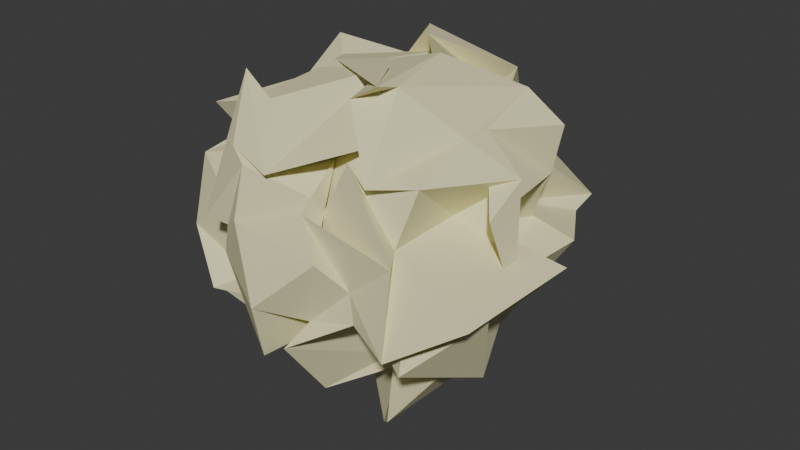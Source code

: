 # Source: Crumpled_Paper.blend  (saved by Blender 5.2.44; exported with 4.5.12 LTS)
import bpy
from mathutils import Matrix  # noqa: F401  (used for matrix-valued properties, if any)

bpy.ops.wm.read_factory_settings(use_empty=True)
scene = bpy.context.scene
scene.name = 'Scene'

# ---- collections
col_collection = bpy.data.collections.new('Collection'); scene.collection.children.link(col_collection)

# ---- materials (node trees are filled in below, after node groups)
mat_material_001 = bpy.data.materials.new('Material.001')

# ---- material node trees
mat_material_001.use_nodes = True; mat_material_001.node_tree.nodes.clear()
_N = mat_material_001.node_tree.nodes; _L = mat_material_001.node_tree.links
n0 = _N.new('ShaderNodeBsdfPrincipled'); n0.name = 'Principled BSDF'; n0.location = (-200, 100)
n0.inputs[0].default_value = (0.8, 0.7615, 0.4532, 1.0)
n0.inputs[2].default_value = 1.0
n0.inputs[10].default_value = 0.005
n1 = _N.new('ShaderNodeOutputMaterial'); n1.name = 'Material Output'; n1.location = (200, 100)
_L.new(n0.outputs[0], n1.inputs[0])
n1.is_active_output = True

# ---- world
world_world = bpy.data.worlds.new('World'); scene.world = world_world
world_world.use_nodes = True; world_world.node_tree.nodes.clear()
_N = world_world.node_tree.nodes; _L = world_world.node_tree.links
n0 = _N.new('ShaderNodeOutputWorld'); n0.name = 'World Output'; n0.location = (200, 100)
n1 = _N.new('ShaderNodeBackground'); n1.name = 'Background'; n1.location = (-200, 100)
n1.inputs[0].default_value = (0.05088, 0.05088, 0.05088, 1.0)
_L.new(n1.outputs[0], n0.inputs[0])
n0.is_active_output = True
world_world.color = (0.05088, 0.05088, 0.05088)
world_world.sun_shadow_jitter_overblur = 0.0

# ---- meshes
me_icosphere_001 = bpy.data.meshes.new('Icosphere.001')
me_icosphere_001.from_pydata([(0.06083, 0.04211, -0.9573), (0.8195, -0.9449, -0.3799), (-0.04187, -1.088, -0.5381), (-1.119, 0.2945, -0.4874), (-0.5295, 1.049, -0.6229), (0.4738, 0.3969, -0.1792), (0.08653, -0.7966, 0.1488), (-0.7659, -0.491, 0.4522), (-0.6477, 0.4425, 0.7082), (0.2716, 0.9234, 0.4106), (1.007, -0.4442, 0.388), (0.03264, -0.01277, 0.9467), (-0.2396, -0.7103, -0.6664), (-0.1072, -0.554, -0.8461), (-0.1514, -0.06401, -1.07), (0.2346, -0.384, -1.27), (0.4469, -0.5997, -1.049), (0.7873, -0.5266, -0.5962), (0.3176, -0.5907, -0.4081), (0.06076, -1.031, -0.4792), (0.1146, -0.6935, -0.441), (0.4938, 0.4063, -0.844), (0.8073, 0.05365, -0.3788), (0.9281, -0.3287, -0.6611), (0.5271, -0.2155, -0.8931), (0.4003, 0.274, -0.7893), (0.6225, 0.4401, -0.6285), (-1.034, -0.1347, -0.4178), (-0.06363, -0.09792, -1.022), (-0.486, -0.7285, -0.4946), (-0.8714, -0.7276, -0.5695), (-0.6523, -0.1766, -0.8241), (0.02304, 0.9607, -0.4999), (-0.1928, 0.4263, -0.9798), (-0.02229, 0.3913, -0.8842), (-0.8029, 0.1894, -0.5546), (-0.9407, 0.4555, -0.6265), (-0.5067, 0.5404, -0.6263), (-0.03031, 0.8643, -0.5022), (0.5409, 1.097, -0.2793), (0.5361, 0.6756, -0.5023), (1.11, -0.3387, -0.09737), (1.267, -0.08104, 0.06191), (1.163, -0.6388, -0.04643), (1.02, 0.4041, -0.0542), (0.7053, 0.4491, -0.01479), (0.7755, 0.03905, 0.4984), (0.1583, -0.9506, 0.3623), (0.3171, -1.028, 0.1402), (0.01682, -1.211, -0.1507), (0.6302, -0.5806, 0.06938), (0.7791, -1.031, -0.2725), (0.7315, -0.899, 0.2029), (-0.8521, -0.00962, 0.2199), (-0.9771, -0.615, 0.2899), (-0.9425, -0.2121, -0.2542), (-0.6674, -0.7793, -0.2169), (-0.6026, -0.8016, -0.005924), (-0.7622, -0.8288, 0.01117), (-0.6955, 0.4325, 0.0959), (-0.2948, 0.957, 0.3491), (-0.1736, 0.8672, -0.3144), (-0.7966, 0.1689, -0.571), (-0.6185, 0.1551, 0.09782), (-1.072, 0.611, 0.204), (0.4591, 0.9524, 0.2132), (0.745, 1.059, -0.07826), (0.7615, 0.849, -0.1117), (0.07029, 1.234, -0.2679), (0.1931, 1.191, -0.1631), (0.1626, 0.6902, -0.09447), (0.9977, -0.1496, 0.5239), (0.7332, -0.677, 0.573), (0.3321, -0.768, 0.6389), (0.001799, -0.5012, 0.4942), (-0.5114, -0.7957, 0.5205), (-0.682, -0.5048, 0.8582), (-1.019, -0.4649, 0.5594), (-0.8083, 0.1962, 0.6169), (-0.733, -0.04862, 0.3541), (-0.5072, 0.6707, 0.5381), (0.1661, 1.001, 0.6404), (0.07837, 0.8887, 0.5171), (0.304, 0.5639, 0.3541), (0.2752, 0.292, 0.5927), (0.8442, 0.3897, 0.3262), (0.4028, -0.6134, 1.025), (0.2176, -0.6149, 0.9167), (0.4157, -0.561, 0.703), (0.6933, -0.04074, 0.689), (0.6343, 0.4236, 0.7898), (0.2679, 0.08275, 1.002), (-0.3132, -0.1425, 0.8947), (-0.4138, -0.1764, 0.8362), (-0.6098, -0.5844, 0.7022), (-0.1826, -0.1941, 0.9159), (-0.5472, 0.1596, 0.8005), (-0.6996, 0.3097, 0.8706), (0.1206, 0.32, 0.5118), (0.04084, 0.2563, 1.022), (0.4957, 0.5151, 0.8544), (0.276, 0.2028, 0.9242), (0.9086, 0.392, 0.6397), (0.3266, 0.5382, 0.6885), (-0.122, 0.6533, 0.7886), (-0.1479, 0.5114, 0.9871), (-0.3761, 0.5808, 0.7382), (-0.4764, 0.004556, 0.8074), (-0.8326, 0.02783, 0.5366), (-0.3857, -0.2418, 0.5993), (0.1965, -0.2711, 0.9986), (-0.4174, -0.5809, 0.7572), (-0.1975, -0.8647, 0.4486), (0.4002, -0.4402, 0.9766), (0.5067, -0.8325, 0.5604), (0.6906, -0.2335, 0.6937), (0.7998, 0.3677, 0.2116), (0.5339, 0.4635, 0.02992), (0.6948, 0.6664, 0.2227), (-0.1691, 1.02, 0.2865), (-0.3695, 0.83, -0.09857), (-0.444, 0.8433, 0.2582), (-0.972, 0.1783, 0.2898), (-0.7887, 0.004012, 0.3904), (-0.863, -0.167, 0.4302), (-0.3939, -0.8417, 0.4474), (-0.4229, -0.9045, 0.1181), (0.139, -0.7403, 0.3261), (0.6398, -0.759, 0.2294), (1.209, -0.8749, 0.0134), (0.6669, -0.2974, 0.2644), (0.4563, 1.143, -0.292), (0.146, 0.7928, -0.4441), (0.1184, 0.9639, -0.2997), (-0.7691, 0.5919, 0.01163), (-0.608, 0.7885, -0.2572), (-0.8194, 0.4815, -0.3884), (-0.839, -0.5816, -0.03112), (-1.199, -0.5544, -0.2927), (-0.7083, -0.5581, -0.4844), (0.4289, -0.8805, -0.04972), (0.1693, -0.9261, -0.3059), (0.477, -0.9075, -0.2183), (0.5461, 0.08322, 0.03305), (0.9861, -0.5107, -0.2705), (0.7134, -0.2683, -0.3121), (0.3676, 0.273, -0.4086), (0.1992, 0.2328, -1.19), (-0.06934, 0.8292, -0.7397), (-0.09126, 0.661, -0.6482), (-0.3953, 0.2127, -0.8871), (-0.6206, 0.2366, -0.7222), (-0.6312, -0.2679, -0.802), (-0.279, -0.2807, -0.9624), (-0.7633, -0.7206, -0.5516), (0.7016, 0.4458, -0.5372), (0.7181, -0.2569, -0.7514), (0.5041, 0.05531, -0.8762), (0.03857, -0.6898, -0.9409), (0.3475, -0.382, -0.8077), (0.324, -0.3888, -0.7221)], [], [(0, 15, 14), (120, 121, 119, 69), (0, 14, 28), (37, 36, 135, 61), (1, 23, 43), (2, 20, 49), (3, 31, 55), (4, 37, 61), (5, 40, 67), (1, 43, 50), (2, 49, 56), (3, 55, 62), (4, 61, 68), (5, 67, 44), (6, 73, 88), (7, 76, 94), (8, 79, 97), (136, 62, 63, 134), (10, 85, 89), (115, 89, 90, 113), (90, 101, 91), (89, 102, 90), (91, 101, 98), (101, 99, 98), (90, 102, 101), (48, 127, 126, 49), (103, 100, 99), (89, 85, 102), (102, 84, 103), (84, 83, 103), (103, 83, 100), (83, 9, 100), (99, 104, 98), (100, 105, 99), (98, 104, 95), (156, 16, 15, 157, 155), (99, 105, 104), (105, 106, 104), (106, 97, 96), (82, 81, 105), (47, 74, 127, 48), (80, 8, 97), (95, 92, 11), (153, 13, 154, 152), (97, 108, 96), (95, 107, 92), (107, 93, 92), (108, 109, 107), (107, 109, 93), (109, 94, 93), (97, 79, 108), (79, 78, 108), (108, 78, 109), (78, 77, 109), (109, 77, 94), (77, 7, 94), (93, 110, 92), (17, 156, 23, 1), (92, 110, 86), (103, 99, 101, 102), (82, 105, 100, 9), (112, 88, 87), (94, 76, 111), (138, 139, 137, 54), (75, 74, 112), (112, 74, 88), (74, 6, 88), (87, 113, 86), (88, 114, 87), (86, 113, 91), (113, 90, 91), (87, 114, 113), (114, 115, 113), (39, 133, 132, 40), (88, 73, 114), (73, 72, 114), (114, 72, 115), (96, 108, 107, 95), (71, 10, 89), (46, 85, 10), (65, 70, 82, 9), (44, 117, 45), (140, 142, 51, 52), (45, 117, 116), (117, 118, 116), (116, 118, 84), (118, 83, 84), (44, 67, 117), (67, 66, 117), (117, 66, 118), (66, 65, 118), (118, 65, 83), (65, 9, 83), (127, 74, 75, 125), (69, 119, 70), (68, 120, 69), (70, 119, 82), (119, 81, 82), (43, 144, 42, 129), (121, 80, 97, 106, 105, 81, 119), (68, 61, 120), (148, 38, 133, 39), (60, 59, 121), (133, 38, 68, 69), (64, 79, 8), (62, 123, 63), (64, 122, 79), (122, 78, 79), (63, 123, 122), (123, 124, 122), (122, 124, 78), (124, 77, 78), (123, 54, 124), (54, 53, 124), (124, 53, 77), (53, 7, 77), (55, 54, 123, 62), (57, 125, 58), (129, 42, 130, 128), (58, 125, 76), (125, 75, 76), (142, 50, 129, 51), (126, 127, 125), (160, 18, 19, 158), (98, 95, 11, 91), (27, 152, 31, 3), (47, 6, 74), (52, 73, 6), (51, 128, 52), (53, 58, 76, 7), (52, 128, 73), (128, 72, 73), (51, 129, 128), (111, 110, 93, 94), (128, 130, 72), (130, 71, 72), (50, 43, 129), (133, 69, 131, 132), (42, 41, 130), (130, 41, 71), (41, 10, 71), (66, 131, 65), (67, 132, 66), (65, 131, 70), (131, 69, 70), (66, 132, 131), (29, 2, 56, 139), (27, 151, 150, 28), (67, 40, 132), (153, 152, 27, 28), (38, 4, 68), (59, 64, 8), (60, 134, 59), (61, 135, 60), (59, 134, 64), (60, 135, 134), (135, 136, 134), (59, 8, 80, 121), (60, 121, 120, 61), (135, 36, 136), (36, 35, 136), (136, 35, 62), (35, 3, 62), (54, 137, 53), (55, 138, 54), (53, 137, 58), (137, 57, 58), (34, 24, 0, 28), (137, 139, 57), (139, 56, 57), (55, 31, 138), (31, 30, 138), (138, 30, 139), (30, 29, 139), (47, 52, 6), (48, 140, 47), (49, 141, 48), (47, 140, 52), (110, 112, 87, 86), (48, 141, 140), (141, 142, 140), (49, 20, 141), (20, 19, 141), (141, 19, 142), (19, 18, 142), (142, 18, 50), (18, 1, 50), (41, 46, 10), (42, 143, 41), (41, 143, 46), (42, 144, 143), (144, 145, 143), (143, 145, 45), (145, 44, 45), (43, 23, 144), (23, 22, 144), (144, 22, 145), (22, 21, 145), (145, 21, 44), (21, 5, 44), (26, 40, 5), (25, 146, 26), (24, 147, 25), (26, 146, 40), (146, 39, 40), (25, 147, 146), (147, 148, 146), (146, 148, 39), (24, 34, 147), (34, 33, 147), (147, 33, 148), (33, 32, 148), (148, 32, 38), (32, 4, 38), (32, 37, 4), (33, 149, 32), (34, 150, 33), (32, 149, 37), (149, 36, 37), (33, 150, 149), (150, 151, 149), (149, 151, 36), (151, 35, 36), (34, 28, 150), (134, 63, 122, 64), (75, 112, 110, 111, 76), (151, 27, 35), (27, 3, 35), (86, 91, 11, 92), (71, 89, 115, 72), (154, 29, 30, 152), (152, 30, 31), (143, 45, 116, 85, 46), (56, 49, 126, 125, 57), (28, 14, 153), (14, 13, 153), (13, 12, 154), (154, 12, 29), (12, 2, 29), (21, 26, 5), (22, 155, 21), (23, 156, 22), (21, 155, 26), (155, 25, 26), (22, 156, 155), (104, 106, 96, 95), (155, 157, 25), (157, 24, 25), (17, 16, 156), (116, 84, 102, 85), (157, 15, 24), (15, 0, 24), (12, 20, 2), (13, 158, 12), (14, 159, 13), (12, 158, 20), (158, 19, 20), (13, 159, 158), (159, 160, 158), (14, 15, 159), (15, 16, 159), (159, 16, 160), (16, 17, 160), (160, 17, 18), (17, 1, 18)])
_uv = me_icosphere_001.uv_layers.new(name='UVMap')
_uv.uv.foreach_set('vector', [0.1818, 0.0, 0.2045, 0.03937, 0.1591, 0.03937, 0.6364, 0.2362, 0.6591, 0.2756, 0.6136, 0.2756, 0.5909, 0.2362, 0.9091, 0.0, 0.9318, 0.03937, 0.8864, 0.03937, 0.6818, 0.1575, 0.7273, 0.1575, 0.7045, 0.1968, 0.6591, 0.1968, 0.2727, 0.1575, 0.3182, 0.1575, 0.2955, 0.1968, 0.09091, 0.1575, 0.1364, 0.1575, 0.1136, 0.1968, 0.8182, 0.1575, 0.8636, 0.1575, 0.8409, 0.1968, 0.6364, 0.1575, 0.6818, 0.1575, 0.6591, 0.1968, 0.4545, 0.1575, 0.5, 0.1575, 0.4773, 0.1968, 0.2727, 0.1575, 0.2955, 0.1968, 0.25, 0.1968, 0.09091, 0.1575, 0.1136, 0.1968, 0.06818, 0.1968, 0.8182, 0.1575, 0.8409, 0.1968, 0.7955, 0.1968, 0.6364, 0.1575, 0.6591, 0.1968, 0.6136, 0.1968, 0.4545, 0.1575, 0.4773, 0.1968, 0.4318, 0.1968, 0.1818, 0.3149, 0.2273, 0.3149, 0.2045, 0.3543, 0.0, 0.3149, 0.04545, 0.3149, 0.02273, 0.3543, 0.7273, 0.3149, 0.7727, 0.3149, 0.75, 0.3543, 0.75, 0.1968, 0.7955, 0.1968, 0.7727, 0.2362, 0.7273, 0.2362, 0.3636, 0.3149, 0.4091, 0.3149, 0.3864, 0.3543, 0.2955, 0.3543, 0.3409, 0.3543, 0.3182, 0.3937, 0.2727, 0.3937, 0.4091, 0.3937, 0.4545, 0.3937, 0.4318, 0.433, 0.3864, 0.3543, 0.4318, 0.3543, 0.4091, 0.3937, 0.4318, 0.433, 0.4545, 0.3937, 0.4773, 0.433, 0.4545, 0.3937, 0.5, 0.3937, 0.4773, 0.433, 0.4091, 0.3937, 0.4318, 0.3543, 0.4545, 0.3937, 0.1364, 0.2362, 0.1136, 0.2756, 0.09091, 0.2362, 0.1136, 0.1968, 0.4773, 0.3543, 0.5227, 0.3543, 0.5, 0.3937, 0.3864, 0.3543, 0.4091, 0.3149, 0.4318, 0.3543, 0.4318, 0.3543, 0.4545, 0.3149, 0.4773, 0.3543, 0.4545, 0.3149, 0.5, 0.3149, 0.4773, 0.3543, 0.4773, 0.3543, 0.5, 0.3149, 0.5227, 0.3543, 0.5, 0.3149, 0.5455, 0.3149, 0.5227, 0.3543, 0.5909, 0.3937, 0.6364, 0.3937, 0.6136, 0.433, 0.5682, 0.3543, 0.6136, 0.3543, 0.5909, 0.3937, 0.6136, 0.433, 0.6364, 0.3937, 0.6591, 0.433, 0.3409, 0.1181, 0.3182, 0.07873, 0.3409, 0.03937, 0.3636, 0.07873, 0.3864, 0.1181, 0.5909, 0.3937, 0.6136, 0.3543, 0.6364, 0.3937, 0.6136, 0.3543, 0.6591, 0.3543, 0.6364, 0.3937, 0.6591, 0.3543, 0.7045, 0.3543, 0.6818, 0.3937, 0.5909, 0.3149, 0.6364, 0.3149, 0.6136, 0.3543, 0.1591, 0.2756, 0.1364, 0.3149, 0.1136, 0.2756, 0.1364, 0.2362, 0.6818, 0.3149, 0.7273, 0.3149, 0.7045, 0.3543, 0.7955, 0.433, 0.8409, 0.433, 0.8182, 0.4724, 0.9091, 0.07873, 0.9545, 0.07873, 0.9318, 0.1181, 0.8864, 0.1181, 0.75, 0.3543, 0.7955, 0.3543, 0.7727, 0.3937, 0.7955, 0.433, 0.8182, 0.3937, 0.8409, 0.433, 0.8182, 0.3937, 0.8636, 0.3937, 0.8409, 0.433, 0.7955, 0.3543, 0.8409, 0.3543, 0.8182, 0.3937, 0.8182, 0.3937, 0.8409, 0.3543, 0.8636, 0.3937, 0.8409, 0.3543, 0.8864, 0.3543, 0.8636, 0.3937, 0.75, 0.3543, 0.7727, 0.3149, 0.7955, 0.3543, 0.7727, 0.3149, 0.8182, 0.3149, 0.7955, 0.3543, 0.7955, 0.3543, 0.8182, 0.3149, 0.8409, 0.3543, 0.8182, 0.3149, 0.8636, 0.3149, 0.8409, 0.3543, 0.8409, 0.3543, 0.8636, 0.3149, 0.8864, 0.3543, 0.8636, 0.3149, 0.9091, 0.3149, 0.8864, 0.3543, 0.04545, 0.3937, 0.09091, 0.3937, 0.06818, 0.433, 0.2955, 0.1181, 0.3409, 0.1181, 0.3182, 0.1575, 0.2727, 0.1575, 0.06818, 0.433, 0.09091, 0.3937, 0.1136, 0.433, 0.4773, 0.3543, 0.5, 0.3937, 0.4545, 0.3937, 0.4318, 0.3543, 0.5909, 0.3149, 0.6136, 0.3543, 0.5682, 0.3543, 0.5455, 0.3149, 0.1136, 0.3543, 0.1591, 0.3543, 0.1364, 0.3937, 0.02273, 0.3543, 0.04545, 0.3149, 0.06818, 0.3543, 0.8864, 0.1968, 0.9318, 0.1968, 0.9091, 0.2362, 0.8636, 0.2362, 0.09091, 0.3149, 0.1364, 0.3149, 0.1136, 0.3543, 0.1136, 0.3543, 0.1364, 0.3149, 0.1591, 0.3543, 0.1364, 0.3149, 0.1818, 0.3149, 0.1591, 0.3543, 0.2273, 0.3937, 0.2727, 0.3937, 0.25, 0.433, 0.2045, 0.3543, 0.25, 0.3543, 0.2273, 0.3937, 0.25, 0.433, 0.2727, 0.3937, 0.2955, 0.433, 0.2727, 0.3937, 0.3182, 0.3937, 0.2955, 0.433, 0.2273, 0.3937, 0.25, 0.3543, 0.2727, 0.3937, 0.25, 0.3543, 0.2955, 0.3543, 0.2727, 0.3937, 0.5455, 0.1575, 0.5682, 0.1968, 0.5227, 0.1968, 0.5, 0.1575, 0.2045, 0.3543, 0.2273, 0.3149, 0.25, 0.3543, 0.2273, 0.3149, 0.2727, 0.3149, 0.25, 0.3543, 0.25, 0.3543, 0.2727, 0.3149, 0.2955, 0.3543, 0.7727, 0.3937, 0.7955, 0.3543, 0.8182, 0.3937, 0.7955, 0.433, 0.3182, 0.3149, 0.3636, 0.3149, 0.3409, 0.3543, 0.3864, 0.2756, 0.4091, 0.3149, 0.3636, 0.3149, 0.5227, 0.2756, 0.5682, 0.2756, 0.5909, 0.3149, 0.5455, 0.3149, 0.4318, 0.1968, 0.4545, 0.2362, 0.4091, 0.2362, 0.1818, 0.2362, 0.2045, 0.1968, 0.2273, 0.2362, 0.2045, 0.2756, 0.4091, 0.2362, 0.4545, 0.2362, 0.4318, 0.2756, 0.4545, 0.2362, 0.4773, 0.2756, 0.4318, 0.2756, 0.4318, 0.2756, 0.4773, 0.2756, 0.4545, 0.3149, 0.4773, 0.2756, 0.5, 0.3149, 0.4545, 0.3149, 0.4318, 0.1968, 0.4773, 0.1968, 0.4545, 0.2362, 0.4773, 0.1968, 0.5, 0.2362, 0.4545, 0.2362, 0.4545, 0.2362, 0.5, 0.2362, 0.4773, 0.2756, 0.5, 0.2362, 0.5227, 0.2756, 0.4773, 0.2756, 0.4773, 0.2756, 0.5227, 0.2756, 0.5, 0.3149, 0.5227, 0.2756, 0.5455, 0.3149, 0.5, 0.3149, 0.1136, 0.2756, 0.1364, 0.3149, 0.09091, 0.3149, 0.06818, 0.2756, 0.5909, 0.2362, 0.6136, 0.2756, 0.5682, 0.2756, 0.6136, 0.1968, 0.6364, 0.2362, 0.5909, 0.2362, 0.5682, 0.2756, 0.6136, 0.2756, 0.5909, 0.3149, 0.6136, 0.2756, 0.6364, 0.3149, 0.5909, 0.3149, 0.2955, 0.1968, 0.3409, 0.1968, 0.3182, 0.2362, 0.2727, 0.2362, 0.6591, 0.2756, 0.6818, 0.3149, 0.7045, 0.3543, 0.6591, 0.3543, 0.6136, 0.3543, 0.6364, 0.3149, 0.6136, 0.2756, 0.6136, 0.1968, 0.6591, 0.1968, 0.6364, 0.2362, 0.5682, 0.1181, 0.5909, 0.1575, 0.5682, 0.1968, 0.5455, 0.1575, 0.6818, 0.2362, 0.7045, 0.2756, 0.6591, 0.2756, 0.5682, 0.1968, 0.5909, 0.1575, 0.6136, 0.1968, 0.5909, 0.2362, 0.75, 0.2756, 0.7727, 0.3149, 0.7273, 0.3149, 0.7955, 0.1968, 0.8182, 0.2362, 0.7727, 0.2362, 0.75, 0.2756, 0.7955, 0.2756, 0.7727, 0.3149, 0.7955, 0.2756, 0.8182, 0.3149, 0.7727, 0.3149, 0.7727, 0.2362, 0.8182, 0.2362, 0.7955, 0.2756, 0.8182, 0.2362, 0.8409, 0.2756, 0.7955, 0.2756, 0.7955, 0.2756, 0.8409, 0.2756, 0.8182, 0.3149, 0.8409, 0.2756, 0.8636, 0.3149, 0.8182, 0.3149, 0.8182, 0.2362, 0.8636, 0.2362, 0.8409, 0.2756, 0.8636, 0.2362, 0.8864, 0.2756, 0.8409, 0.2756, 0.8409, 0.2756, 0.8864, 0.2756, 0.8636, 0.3149, 0.8864, 0.2756, 0.9091, 0.3149, 0.8636, 0.3149, 0.8409, 0.1968, 0.8636, 0.2362, 0.8182, 0.2362, 0.7955, 0.1968, 0.04545, 0.2362, 0.06818, 0.2756, 0.02273, 0.2756, 0.2727, 0.2362, 0.3182, 0.2362, 0.2955, 0.2756, 0.25, 0.2756, 0.02273, 0.2756, 0.06818, 0.2756, 0.04545, 0.3149, 0.06818, 0.2756, 0.09091, 0.3149, 0.04545, 0.3149, 0.2045, 0.1968, 0.25, 0.1968, 0.2727, 0.2362, 0.2273, 0.2362, 0.09091, 0.2362, 0.1136, 0.2756, 0.06818, 0.2756, 0.2045, 0.1181, 0.2273, 0.1575, 0.1818, 0.1575, 0.1591, 0.1181, 0.6136, 0.433, 0.6591, 0.433, 0.4545, 0.4724, 0.4318, 0.433, 0.8409, 0.1181, 0.8864, 0.1181, 0.8636, 0.1575, 0.8182, 0.1575, 0.1591, 0.2756, 0.1818, 0.3149, 0.1364, 0.3149, 0.2045, 0.2756, 0.2273, 0.3149, 0.1818, 0.3149, 0.2273, 0.2362, 0.25, 0.2756, 0.2045, 0.2756, 0.8864, 0.2756, 0.02273, 0.2756, 0.04545, 0.3149, 0.9091, 0.3149, 0.2045, 0.2756, 0.25, 0.2756, 0.2273, 0.3149, 0.25, 0.2756, 0.2727, 0.3149, 0.2273, 0.3149, 0.2273, 0.2362, 0.2727, 0.2362, 0.25, 0.2756, 0.06818, 0.3543, 0.09091, 0.3937, 0.04545, 0.3937, 0.02273, 0.3543, 0.25, 0.2756, 0.2955, 0.2756, 0.2727, 0.3149, 0.2955, 0.2756, 0.3182, 0.3149, 0.2727, 0.3149, 0.25, 0.1968, 0.2955, 0.1968, 0.2727, 0.2362, 0.5682, 0.1968, 0.5909, 0.2362, 0.5455, 0.2362, 0.5227, 0.1968, 0.3182, 0.2362, 0.3409, 0.2756, 0.2955, 0.2756, 0.2955, 0.2756, 0.3409, 0.2756, 0.3182, 0.3149, 0.3409, 0.2756, 0.3636, 0.3149, 0.3182, 0.3149, 0.5, 0.2362, 0.5455, 0.2362, 0.5227, 0.2756, 0.4773, 0.1968, 0.5227, 0.1968, 0.5, 0.2362, 0.5227, 0.2756, 0.5455, 0.2362, 0.5682, 0.2756, 0.5455, 0.2362, 0.5909, 0.2362, 0.5682, 0.2756, 0.5, 0.2362, 0.5227, 0.1968, 0.5455, 0.2362, 0.9545, 0.1575, 1.0, 0.1575, 0.9773, 0.1968, 0.9318, 0.1968, 0.7955, 0.1181, 0.75, 0.1181, 0.7273, 0.07873, 0.75, 0.03937, 0.4773, 0.1968, 0.5, 0.1575, 0.5227, 0.1968, 0.9091, 0.07873, 0.8864, 0.1181, 0.8409, 0.1181, 0.8864, 0.03937, 0.5909, 0.1575, 0.6364, 0.1575, 0.6136, 0.1968, 0.7045, 0.2756, 0.75, 0.2756, 0.7273, 0.3149, 0.6818, 0.2362, 0.7273, 0.2362, 0.7045, 0.2756, 0.6591, 0.1968, 0.7045, 0.1968, 0.6818, 0.2362, 0.7045, 0.2756, 0.7273, 0.2362, 0.75, 0.2756, 0.6818, 0.2362, 0.7045, 0.1968, 0.7273, 0.2362, 0.7045, 0.1968, 0.75, 0.1968, 0.7273, 0.2362, 0.7045, 0.2756, 0.7273, 0.3149, 0.6818, 0.3149, 0.6591, 0.2756, 0.6818, 0.2362, 0.6591, 0.2756, 0.6364, 0.2362, 0.6591, 0.1968, 0.7045, 0.1968, 0.7273, 0.1575, 0.75, 0.1968, 0.7273, 0.1575, 0.7727, 0.1575, 0.75, 0.1968, 0.75, 0.1968, 0.7727, 0.1575, 0.7955, 0.1968, 0.7727, 0.1575, 0.8182, 0.1575, 0.7955, 0.1968, 0.8636, 0.2362, 0.9091, 0.2362, 0.8864, 0.2756, 0.8409, 0.1968, 0.8864, 0.1968, 0.8636, 0.2362, 0.8864, 0.2756, 0.9091, 0.2362, 0.9318, 0.2756, 0.9091, 0.2362, 0.9545, 0.2362, 0.9318, 0.2756, 0.5682, 0.03937, 0.5227, 0.03937, 0.7273, 0.0, 0.75, 0.03937, 0.9091, 0.2362, 0.9318, 0.1968, 0.9545, 0.2362, 0.9318, 0.1968, 0.9773, 0.1968, 0.9545, 0.2362, 0.8409, 0.1968, 0.8636, 0.1575, 0.8864, 0.1968, 0.8636, 0.1575, 0.9091, 0.1575, 0.8864, 0.1968, 0.8864, 0.1968, 0.9091, 0.1575, 0.9318, 0.1968, 0.9091, 0.1575, 0.9545, 0.1575, 0.9318, 0.1968, 0.1591, 0.2756, 0.2045, 0.2756, 0.1818, 0.3149, 0.1364, 0.2362, 0.1818, 0.2362, 0.1591, 0.2756, 0.1136, 0.1968, 0.1591, 0.1968, 0.1364, 0.2362, 0.1591, 0.2756, 0.1818, 0.2362, 0.2045, 0.2756, 0.09091, 0.3937, 0.1136, 0.3543, 0.1364, 0.3937, 0.1136, 0.433, 0.1364, 0.2362, 0.1591, 0.1968, 0.1818, 0.2362, 0.1591, 0.1968, 0.2045, 0.1968, 0.1818, 0.2362, 0.1136, 0.1968, 0.1364, 0.1575, 0.1591, 0.1968, 0.1364, 0.1575, 0.1818, 0.1575, 0.1591, 0.1968, 0.1591, 0.1968, 0.1818, 0.1575, 0.2045, 0.1968, 0.1818, 0.1575, 0.2273, 0.1575, 0.2045, 0.1968, 0.2045, 0.1968, 0.2273, 0.1575, 0.25, 0.1968, 0.2273, 0.1575, 0.2727, 0.1575, 0.25, 0.1968, 0.3409, 0.2756, 0.3864, 0.2756, 0.3636, 0.3149, 0.3182, 0.2362, 0.3636, 0.2362, 0.3409, 0.2756, 0.3409, 0.2756, 0.3636, 0.2362, 0.3864, 0.2756, 0.3182, 0.2362, 0.3409, 0.1968, 0.3636, 0.2362, 0.3409, 0.1968, 0.3864, 0.1968, 0.3636, 0.2362, 0.3636, 0.2362, 0.3864, 0.1968, 0.4091, 0.2362, 0.3864, 0.1968, 0.4318, 0.1968, 0.4091, 0.2362, 0.2955, 0.1968, 0.3182, 0.1575, 0.3409, 0.1968, 0.3182, 0.1575, 0.3636, 0.1575, 0.3409, 0.1968, 0.3409, 0.1968, 0.3636, 0.1575, 0.3864, 0.1968, 0.3636, 0.1575, 0.4091, 0.1575, 0.3864, 0.1968, 0.3864, 0.1968, 0.4091, 0.1575, 0.4318, 0.1968, 0.4091, 0.1575, 0.4545, 0.1575, 0.4318, 0.1968, 0.4773, 0.1181, 0.5, 0.1575, 0.4545, 0.1575, 0.5, 0.07873, 0.5227, 0.1181, 0.4773, 0.1181, 0.5227, 0.03937, 0.5455, 0.07873, 0.5, 0.07873, 0.4773, 0.1181, 0.5227, 0.1181, 0.5, 0.1575, 0.5227, 0.1181, 0.5455, 0.1575, 0.5, 0.1575, 0.5, 0.07873, 0.5455, 0.07873, 0.5227, 0.1181, 0.5455, 0.07873, 0.5682, 0.1181, 0.5227, 0.1181, 0.5227, 0.1181, 0.5682, 0.1181, 0.5455, 0.1575, 0.5227, 0.03937, 0.5682, 0.03937, 0.5455, 0.07873, 0.5682, 0.03937, 0.5909, 0.07873, 0.5455, 0.07873, 0.5455, 0.07873, 0.5909, 0.07873, 0.5682, 0.1181, 0.5909, 0.07873, 0.6136, 0.1181, 0.5682, 0.1181, 0.5682, 0.1181, 0.6136, 0.1181, 0.5909, 0.1575, 0.6136, 0.1181, 0.6364, 0.1575, 0.5909, 0.1575, 0.6591, 0.1181, 0.6818, 0.1575, 0.6364, 0.1575, 0.6818, 0.07873, 0.7045, 0.1181, 0.6591, 0.1181, 0.7045, 0.03937, 0.7273, 0.07873, 0.6818, 0.07873, 0.6591, 0.1181, 0.7045, 0.1181, 0.6818, 0.1575, 0.7045, 0.1181, 0.7273, 0.1575, 0.6818, 0.1575, 0.6818, 0.07873, 0.7273, 0.07873, 0.7045, 0.1181, 0.7273, 0.07873, 0.75, 0.1181, 0.7045, 0.1181, 0.7045, 0.1181, 0.75, 0.1181, 0.7273, 0.1575, 0.75, 0.1181, 0.7727, 0.1575, 0.7273, 0.1575, 0.7045, 0.03937, 0.75, 0.03937, 0.7273, 0.07873, 0.7273, 0.2362, 0.7727, 0.2362, 0.7955, 0.2756, 0.75, 0.2756, 0.09091, 0.3149, 0.1136, 0.3543, 0.09091, 0.3937, 0.06818, 0.3543, 0.04545, 0.3149, 0.75, 0.1181, 0.7955, 0.1181, 0.7727, 0.1575, 0.7955, 0.1181, 0.8182, 0.1575, 0.7727, 0.1575, 0.25, 0.433, 0.2955, 0.433, 0.09091, 0.4724, 0.06818, 0.433, 0.3182, 0.3149, 0.3409, 0.3543, 0.2955, 0.3543, 0.2727, 0.3149, 0.9318, 0.1181, 0.9545, 0.1575, 0.9091, 0.1575, 0.8864, 0.1181, 0.8864, 0.1181, 0.9091, 0.1575, 0.8636, 0.1575, 0.3636, 0.2362, 0.4091, 0.2362, 0.4318, 0.2756, 0.4091, 0.3149, 0.3864, 0.2756, 0.06818, 0.1968, 0.1136, 0.1968, 0.09091, 0.2362, 0.06818, 0.2756, 0.04545, 0.2362, 0.8864, 0.03937, 0.9318, 0.03937, 0.9091, 0.07873, 0.9318, 0.03937, 0.9545, 0.07873, 0.9091, 0.07873, 0.9545, 0.07873, 0.9773, 0.1181, 0.9318, 0.1181, 0.9318, 0.1181, 0.9773, 0.1181, 0.9545, 0.1575, 0.9773, 0.1181, 1.0, 0.1575, 0.9545, 0.1575, 0.4091, 0.1575, 0.4318, 0.1181, 0.4545, 0.1575, 0.3636, 0.1575, 0.3864, 0.1181, 0.4091, 0.1575, 0.3182, 0.1575, 0.3409, 0.1181, 0.3636, 0.1575, 0.4091, 0.1575, 0.3864, 0.1181, 0.4318, 0.1181, 0.3864, 0.1181, 0.4091, 0.07873, 0.4318, 0.1181, 0.3636, 0.1575, 0.3409, 0.1181, 0.3864, 0.1181, 0.6364, 0.3937, 0.6591, 0.3543, 0.6818, 0.3937, 0.6591, 0.433, 0.3864, 0.1181, 0.3636, 0.07873, 0.4091, 0.07873, 0.3636, 0.07873, 0.3864, 0.03937, 0.4091, 0.07873, 0.2955, 0.1181, 0.3182, 0.07873, 0.3409, 0.1181, 0.4318, 0.2756, 0.4545, 0.3149, 0.4318, 0.3543, 0.4091, 0.3149, 0.3636, 0.07873, 0.3409, 0.03937, 0.3864, 0.03937, 0.3409, 0.03937, 0.3636, 0.0, 0.3864, 0.03937, 0.1136, 0.1181, 0.1364, 0.1575, 0.09091, 0.1575, 0.1364, 0.07873, 0.1591, 0.1181, 0.1136, 0.1181, 0.1591, 0.03937, 0.1818, 0.07873, 0.1364, 0.07873, 0.1136, 0.1181, 0.1591, 0.1181, 0.1364, 0.1575, 0.1591, 0.1181, 0.1818, 0.1575, 0.1364, 0.1575, 0.1364, 0.07873, 0.1818, 0.07873, 0.1591, 0.1181, 0.1818, 0.07873, 0.2045, 0.1181, 0.1591, 0.1181, 0.1591, 0.03937, 0.2045, 0.03937, 0.1818, 0.07873, 0.2045, 0.03937, 0.2273, 0.07873, 0.1818, 0.07873, 0.1818, 0.07873, 0.2273, 0.07873, 0.2045, 0.1181, 0.2273, 0.07873, 0.25, 0.1181, 0.2045, 0.1181, 0.2045, 0.1181, 0.25, 0.1181, 0.2273, 0.1575, 0.25, 0.1181, 0.2727, 0.1575, 0.2273, 0.1575])
me_icosphere_001.materials.append(mat_material_001)
me_icosphere_001.update()

# ---- objects
ob_icosphere = bpy.data.objects.new('Icosphere', me_icosphere_001)

# ---- transforms, parenting, visibility, modifiers, constraints
ob_icosphere.location = (0.0, 0.0, 0.0)

# ---- collection membership
col_collection.objects.link(ob_icosphere)

# ---- scene / render settings (as saved in the file)
scene.frame_start = 1; scene.frame_end = 250; scene.frame_set(1)
scene.render.engine = 'BLENDER_EEVEE_NEXT'
scene.render.bake_bias = 0.0
scene.render.bake_samples = 0
scene.render.compositor_device = 'GPU'
scene.eevee.use_volume_custom_range = False
scene.eevee.fast_gi_thickness_near = 0.1
scene.eevee.fast_gi_thickness_far = 0.0
scene.eevee.ray_tracing_options.screen_trace_thickness = 0.1
bpy.context.view_layer.update()

# ---- added for rendering (the .blend has no active camera and no usable light): camera, sun
cam_auto = bpy.data.cameras.new('AutoCamera')
cam_auto.lens = 50.0
cam_auto.sensor_width = 36.0
cam_auto.clip_end = 1000.0
ob_auto_camera = bpy.data.objects.new('AutoCamera', cam_auto)
scene.collection.objects.link(ob_auto_camera)
ob_auto_camera.location = (3.88565, -4.61028, 2.95855)
ob_auto_camera.rotation_euler = (1.09748, -7.21219e-08, 0.694738)
scene.camera = ob_auto_camera
light_auto_sun = bpy.data.lights.new('AutoSun', 'SUN')
light_auto_sun.energy = 3.0
light_auto_sun.angle = 0.0523599
ob_auto_sun = bpy.data.objects.new('AutoSun', light_auto_sun)
scene.collection.objects.link(ob_auto_sun)
ob_auto_sun.rotation_euler = (0.872665, 0.174533, 0.523599)
bpy.context.view_layer.update()
